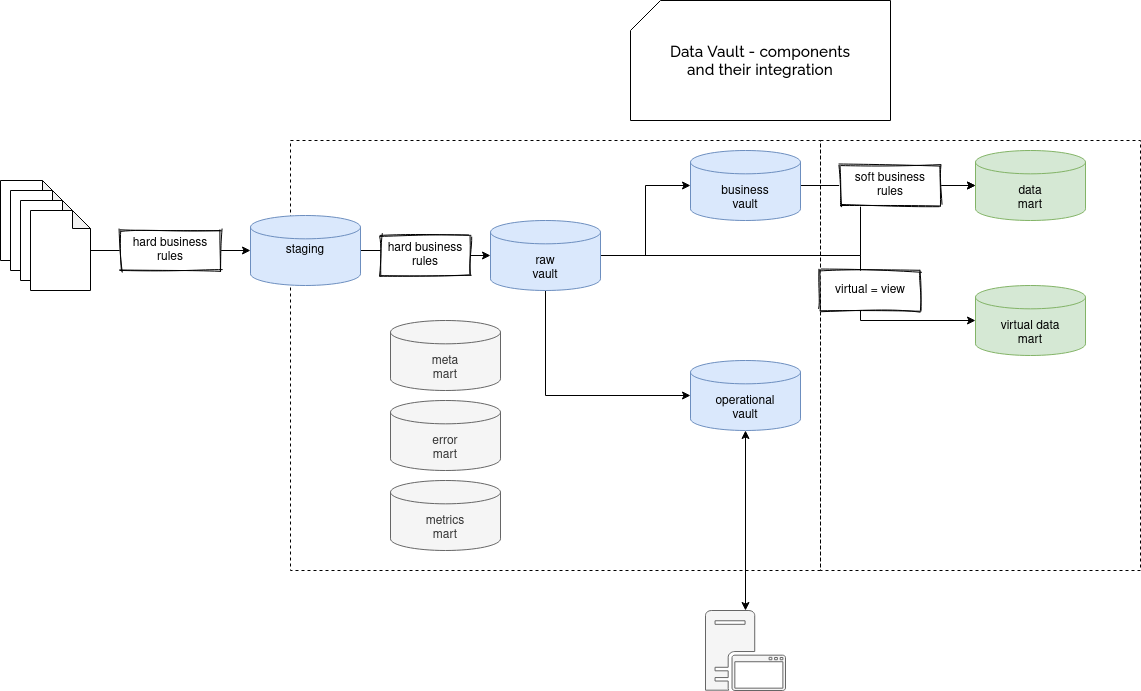

The diagram above was exported from draw.io. Its source (the exported page's mxGraphModel, read from the mxfile embedded in the PNG):
<mxGraphModel dx="2272" dy="1875" grid="1" gridSize="10" guides="1" tooltips="1" connect="1" arrows="1" fold="1" page="1" pageScale="1" pageWidth="850" pageHeight="1100" math="0" shadow="0" extFonts="Raleway^https://fonts.googleapis.com/css?family=Raleway">
  <root>
    <mxCell id="0" />
    <mxCell id="1" parent="0" />
    <mxCell id="bmnc36wJihYe9A3iO9gb-10" value="" style="shape=note;whiteSpace=wrap;html=1;backgroundOutline=1;darkOpacity=0.05;fontColor=#000000;sketch=0;size=18;" parent="1" vertex="1">
      <mxGeometry x="-180" y="70" width="60" height="80" as="geometry" />
    </mxCell>
    <mxCell id="bmnc36wJihYe9A3iO9gb-11" value="" style="shape=note;whiteSpace=wrap;html=1;backgroundOutline=1;darkOpacity=0.05;fontColor=#000000;sketch=0;size=18;" parent="1" vertex="1">
      <mxGeometry x="-170" y="80" width="60" height="80" as="geometry" />
    </mxCell>
    <mxCell id="bmnc36wJihYe9A3iO9gb-12" value="" style="shape=note;whiteSpace=wrap;html=1;backgroundOutline=1;darkOpacity=0.05;fontColor=#000000;sketch=0;size=18;" parent="1" vertex="1">
      <mxGeometry x="-160" y="90" width="60" height="80" as="geometry" />
    </mxCell>
    <mxCell id="hGU06IIQPZZ0wX7oScbn-6" style="edgeStyle=orthogonalEdgeStyle;rounded=0;orthogonalLoop=1;jettySize=auto;html=1;" parent="1" source="bmnc36wJihYe9A3iO9gb-13" target="bmnc36wJihYe9A3iO9gb-26" edge="1">
      <mxGeometry relative="1" as="geometry" />
    </mxCell>
    <mxCell id="bmnc36wJihYe9A3iO9gb-13" value="" style="shape=note;whiteSpace=wrap;html=1;backgroundOutline=1;darkOpacity=0.05;fontColor=#000000;sketch=0;size=18;" parent="1" vertex="1">
      <mxGeometry x="-150" y="100" width="60" height="80" as="geometry" />
    </mxCell>
    <mxCell id="bmnc36wJihYe9A3iO9gb-17" value="" style="rounded=0;whiteSpace=wrap;html=1;sketch=0;fontColor=#000000;fillColor=none;dashed=1;" parent="1" vertex="1">
      <mxGeometry x="110" y="30" width="530" height="430" as="geometry" />
    </mxCell>
    <mxCell id="bmnc36wJihYe9A3iO9gb-37" style="edgeStyle=orthogonalEdgeStyle;rounded=0;orthogonalLoop=1;jettySize=auto;html=1;entryX=0;entryY=0.5;entryDx=0;entryDy=0;entryPerimeter=0;fontColor=#000000;" parent="1" source="bmnc36wJihYe9A3iO9gb-24" target="bmnc36wJihYe9A3iO9gb-32" edge="1">
      <mxGeometry relative="1" as="geometry" />
    </mxCell>
    <mxCell id="bmnc36wJihYe9A3iO9gb-24" value="&lt;div&gt;business&lt;/div&gt;&lt;div&gt;vault&lt;br&gt;&lt;/div&gt;" style="strokeWidth=1;html=1;shape=mxgraph.flowchart.database;whiteSpace=wrap;sketch=0;fillColor=#dae8fc;strokeColor=#6c8ebf;verticalAlign=bottom;spacingBottom=5;" parent="1" vertex="1">
      <mxGeometry x="510" y="40" width="110" height="70" as="geometry" />
    </mxCell>
    <mxCell id="bmnc36wJihYe9A3iO9gb-27" style="edgeStyle=orthogonalEdgeStyle;rounded=0;orthogonalLoop=1;jettySize=auto;html=1;entryX=0;entryY=0.5;entryDx=0;entryDy=0;entryPerimeter=0;fontColor=#000000;" parent="1" source="bmnc36wJihYe9A3iO9gb-25" target="bmnc36wJihYe9A3iO9gb-24" edge="1">
      <mxGeometry relative="1" as="geometry" />
    </mxCell>
    <mxCell id="bmnc36wJihYe9A3iO9gb-29" style="edgeStyle=orthogonalEdgeStyle;rounded=0;orthogonalLoop=1;jettySize=auto;html=1;entryX=0;entryY=0.5;entryDx=0;entryDy=0;entryPerimeter=0;fontColor=#000000;" parent="1" source="bmnc36wJihYe9A3iO9gb-25" target="bmnc36wJihYe9A3iO9gb-28" edge="1">
      <mxGeometry relative="1" as="geometry">
        <Array as="points">
          <mxPoint x="365" y="285" />
        </Array>
      </mxGeometry>
    </mxCell>
    <mxCell id="bmnc36wJihYe9A3iO9gb-38" style="edgeStyle=orthogonalEdgeStyle;rounded=0;orthogonalLoop=1;jettySize=auto;html=1;entryX=0;entryY=0.5;entryDx=0;entryDy=0;entryPerimeter=0;fontColor=#000000;" parent="1" source="bmnc36wJihYe9A3iO9gb-25" target="bmnc36wJihYe9A3iO9gb-32" edge="1">
      <mxGeometry relative="1" as="geometry">
        <Array as="points">
          <mxPoint x="680" y="145" />
          <mxPoint x="680" y="75" />
        </Array>
      </mxGeometry>
    </mxCell>
    <mxCell id="bmnc36wJihYe9A3iO9gb-50" style="edgeStyle=orthogonalEdgeStyle;rounded=0;orthogonalLoop=1;jettySize=auto;html=1;entryX=0;entryY=0.5;entryDx=0;entryDy=0;entryPerimeter=0;startArrow=none;startFill=0;fontSize=14;fontColor=#000000;" parent="1" source="bmnc36wJihYe9A3iO9gb-25" target="bmnc36wJihYe9A3iO9gb-33" edge="1">
      <mxGeometry relative="1" as="geometry">
        <Array as="points">
          <mxPoint x="680" y="145" />
          <mxPoint x="680" y="210" />
        </Array>
      </mxGeometry>
    </mxCell>
    <mxCell id="bmnc36wJihYe9A3iO9gb-25" value="&lt;div&gt;raw&lt;/div&gt;&lt;div&gt;vault&lt;br&gt;&lt;/div&gt;" style="strokeWidth=1;html=1;shape=mxgraph.flowchart.database;whiteSpace=wrap;sketch=0;fillColor=#dae8fc;strokeColor=#6c8ebf;verticalAlign=bottom;spacingBottom=5;" parent="1" vertex="1">
      <mxGeometry x="310" y="110" width="110" height="70" as="geometry" />
    </mxCell>
    <mxCell id="hGU06IIQPZZ0wX7oScbn-4" style="edgeStyle=orthogonalEdgeStyle;rounded=0;orthogonalLoop=1;jettySize=auto;html=1;" parent="1" source="bmnc36wJihYe9A3iO9gb-26" target="bmnc36wJihYe9A3iO9gb-25" edge="1">
      <mxGeometry relative="1" as="geometry" />
    </mxCell>
    <mxCell id="bmnc36wJihYe9A3iO9gb-26" value="staging" style="strokeWidth=1;html=1;shape=mxgraph.flowchart.database;whiteSpace=wrap;sketch=0;fillColor=#dae8fc;strokeColor=#6c8ebf;verticalAlign=middle;" parent="1" vertex="1">
      <mxGeometry x="70" y="105" width="110" height="70" as="geometry" />
    </mxCell>
    <mxCell id="bmnc36wJihYe9A3iO9gb-28" value="&lt;div&gt;operational&lt;br&gt;&lt;/div&gt;&lt;div&gt;vault&lt;br&gt;&lt;/div&gt;" style="strokeWidth=1;html=1;shape=mxgraph.flowchart.database;whiteSpace=wrap;sketch=0;fillColor=#dae8fc;strokeColor=#6c8ebf;verticalAlign=bottom;spacingBottom=5;" parent="1" vertex="1">
      <mxGeometry x="510" y="250" width="110" height="70" as="geometry" />
    </mxCell>
    <mxCell id="bmnc36wJihYe9A3iO9gb-31" value="" style="rounded=0;whiteSpace=wrap;html=1;sketch=0;fontColor=#000000;fillColor=none;dashed=1;" parent="1" vertex="1">
      <mxGeometry x="640" y="30" width="320" height="430" as="geometry" />
    </mxCell>
    <mxCell id="bmnc36wJihYe9A3iO9gb-32" value="&lt;div&gt;data&lt;/div&gt;&lt;div&gt;mart&lt;br&gt;&lt;/div&gt;" style="strokeWidth=1;html=1;shape=mxgraph.flowchart.database;whiteSpace=wrap;sketch=0;fillColor=#d5e8d4;strokeColor=#82b366;verticalAlign=bottom;spacingBottom=5;" parent="1" vertex="1">
      <mxGeometry x="795" y="40" width="110" height="70" as="geometry" />
    </mxCell>
    <mxCell id="bmnc36wJihYe9A3iO9gb-33" value="virtual data&lt;div&gt;mart&lt;br&gt;&lt;/div&gt;" style="strokeWidth=1;html=1;shape=mxgraph.flowchart.database;whiteSpace=wrap;sketch=0;fillColor=#d5e8d4;strokeColor=#82b366;verticalAlign=bottom;spacingBottom=5;" parent="1" vertex="1">
      <mxGeometry x="795" y="175" width="110" height="70" as="geometry" />
    </mxCell>
    <mxCell id="bmnc36wJihYe9A3iO9gb-39" value="soft business&lt;div&gt;rules&lt;br&gt;&lt;/div&gt;" style="text;html=1;align=center;verticalAlign=middle;whiteSpace=wrap;rounded=0;sketch=1;strokeColor=#000000;fillColor=#ffffff;" parent="1" vertex="1">
      <mxGeometry x="660" y="55" width="100" height="40" as="geometry" />
    </mxCell>
    <mxCell id="bmnc36wJihYe9A3iO9gb-42" style="edgeStyle=orthogonalEdgeStyle;rounded=0;orthogonalLoop=1;jettySize=auto;html=1;entryX=0.5;entryY=1;entryDx=0;entryDy=0;entryPerimeter=0;fontColor=#000000;startArrow=classic;startFill=1;" parent="1" source="bmnc36wJihYe9A3iO9gb-41" target="bmnc36wJihYe9A3iO9gb-28" edge="1">
      <mxGeometry relative="1" as="geometry" />
    </mxCell>
    <mxCell id="bmnc36wJihYe9A3iO9gb-41" value="" style="pointerEvents=1;shadow=0;dashed=0;html=1;strokeColor=#666666;labelPosition=center;verticalLabelPosition=bottom;verticalAlign=top;align=center;fillColor=#f5f5f5;shape=mxgraph.mscae.system_center.secondary_site;sketch=0;fontColor=#333333;" parent="1" vertex="1">
      <mxGeometry x="525" y="500" width="80" height="80" as="geometry" />
    </mxCell>
    <mxCell id="bmnc36wJihYe9A3iO9gb-47" value="&lt;div&gt;meta &lt;br&gt;&lt;/div&gt;&lt;div&gt;mart&lt;br&gt;&lt;/div&gt;" style="strokeWidth=1;html=1;shape=mxgraph.flowchart.database;whiteSpace=wrap;sketch=0;fillColor=#f5f5f5;strokeColor=#666666;verticalAlign=bottom;spacingBottom=5;fontColor=#333333;" parent="1" vertex="1">
      <mxGeometry x="210" y="210" width="110" height="70" as="geometry" />
    </mxCell>
    <mxCell id="bmnc36wJihYe9A3iO9gb-48" value="error &lt;br&gt;&lt;div&gt;mart&lt;br&gt;&lt;/div&gt;" style="strokeWidth=1;html=1;shape=mxgraph.flowchart.database;whiteSpace=wrap;sketch=0;fillColor=#f5f5f5;strokeColor=#666666;verticalAlign=bottom;spacingBottom=5;fontColor=#333333;" parent="1" vertex="1">
      <mxGeometry x="210" y="290" width="110" height="70" as="geometry" />
    </mxCell>
    <mxCell id="bmnc36wJihYe9A3iO9gb-49" value="metrics &lt;br&gt;&lt;div&gt;mart&lt;br&gt;&lt;/div&gt;" style="strokeWidth=1;html=1;shape=mxgraph.flowchart.database;whiteSpace=wrap;sketch=0;fillColor=#f5f5f5;strokeColor=#666666;verticalAlign=bottom;spacingBottom=5;fontColor=#333333;" parent="1" vertex="1">
      <mxGeometry x="210" y="370" width="110" height="70" as="geometry" />
    </mxCell>
    <mxCell id="bmnc36wJihYe9A3iO9gb-51" value="virtual = view" style="text;html=1;align=center;verticalAlign=middle;whiteSpace=wrap;rounded=0;sketch=1;strokeColor=#000000;fillColor=#ffffff;" parent="1" vertex="1">
      <mxGeometry x="640" y="160" width="100" height="40" as="geometry" />
    </mxCell>
    <mxCell id="bmnc36wJihYe9A3iO9gb-52" value="&lt;div style=&quot;font-size: 15px;&quot;&gt;Data Vault - components &lt;br style=&quot;font-size: 15px;&quot;&gt;&lt;/div&gt;&lt;div style=&quot;font-size: 15px;&quot;&gt;and their integration&lt;br style=&quot;font-size: 15px;&quot;&gt;&lt;/div&gt;" style="shape=card;whiteSpace=wrap;html=1;sketch=0;strokeColor=#000000;strokeWidth=1;fillColor=#ffffff;fontSize=15;fontColor=#000000;fontFamily=Raleway;fontStyle=1" parent="1" vertex="1">
      <mxGeometry x="450" y="-110" width="260" height="120" as="geometry" />
    </mxCell>
    <mxCell id="hGU06IIQPZZ0wX7oScbn-1" value="&lt;div&gt;hard business &lt;br&gt;&lt;/div&gt;&lt;div&gt;rules&lt;/div&gt;" style="text;html=1;align=center;verticalAlign=middle;whiteSpace=wrap;rounded=0;sketch=1;strokeColor=#000000;fillColor=#ffffff;" parent="1" vertex="1">
      <mxGeometry x="200" y="125" width="90" height="40" as="geometry" />
    </mxCell>
    <mxCell id="bmnc36wJihYe9A3iO9gb-23" value="hard business rules" style="text;html=1;align=center;verticalAlign=middle;whiteSpace=wrap;rounded=0;sketch=1;strokeColor=#000000;fillColor=#ffffff;" parent="1" vertex="1">
      <mxGeometry x="-60" y="120" width="100" height="40" as="geometry" />
    </mxCell>
  </root>
</mxGraphModel>